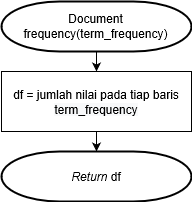

The diagram above was exported from draw.io. Its source (the exported page's mxGraphModel, read from the mxfile embedded in the PNG):
<mxGraphModel grid="1" shadow="0" math="0" pageHeight="1169" pageWidth="827" pageScale="1" page="1" fold="1" arrows="1" connect="1" tooltips="1" guides="1" gridSize="10" dy="474" dx="409">
  <root>
    <mxCell id="HJViMHRs1gk5-1CBgic4-0" />
    <mxCell id="HJViMHRs1gk5-1CBgic4-1" parent="HJViMHRs1gk5-1CBgic4-0" />
    <mxCell id="qWwaATHfgEQ7ABhQKvpE-0" value="" parent="HJViMHRs1gk5-1CBgic4-1" edge="1" style="edgeStyle=orthogonalEdgeStyle;rounded=0;orthogonalLoop=1;jettySize=auto;html=1;">
      <mxGeometry as="geometry" relative="1">
        <mxPoint as="targetPoint" x="200" y="330" />
        <mxPoint as="sourcePoint" x="200" y="310" />
      </mxGeometry>
    </mxCell>
    <mxCell id="qWwaATHfgEQ7ABhQKvpE-1" value="Document frequency(term_frequency)" parent="HJViMHRs1gk5-1CBgic4-1" style="strokeWidth=2;html=1;shape=mxgraph.flowchart.terminator;whiteSpace=wrap;" vertex="1">
      <mxGeometry as="geometry" height="50" width="190" x="105" y="260" />
    </mxCell>
    <mxCell id="qWwaATHfgEQ7ABhQKvpE-11" value="" parent="HJViMHRs1gk5-1CBgic4-1" target="qWwaATHfgEQ7ABhQKvpE-9" source="qWwaATHfgEQ7ABhQKvpE-7" edge="1" style="edgeStyle=orthogonalEdgeStyle;rounded=0;orthogonalLoop=1;jettySize=auto;html=1;">
      <mxGeometry as="geometry" relative="1" />
    </mxCell>
    <mxCell id="qWwaATHfgEQ7ABhQKvpE-7" value="df = jumlah nilai pada tiap baris &lt;span style=&quot;display: inline ; float: none ; background-color: rgb(248 , 249 , 250) ; color: rgb(0 , 0 , 0) ; font-family: &amp;#34;helvetica&amp;#34; ; font-size: 12px ; font-style: normal ; font-variant: normal ; font-weight: normal ; letter-spacing: normal ; line-height: 1.2 ; overflow-wrap: normal ; text-align: center ; text-decoration: none ; text-indent: 0px ; text-transform: none ; white-space: normal ; word-spacing: 0px&quot;&gt;term_frequency &lt;/span&gt;" parent="HJViMHRs1gk5-1CBgic4-1" style="rounded=0;whiteSpace=wrap;html=1;" vertex="1">
      <mxGeometry as="geometry" height="60" width="190" x="105" y="330" />
    </mxCell>
    <mxCell id="qWwaATHfgEQ7ABhQKvpE-9" value="&lt;i&gt;Return&lt;/i&gt; df" parent="HJViMHRs1gk5-1CBgic4-1" style="strokeWidth=2;html=1;shape=mxgraph.flowchart.terminator;whiteSpace=wrap;" vertex="1">
      <mxGeometry as="geometry" height="50" width="190" x="105" y="410" />
    </mxCell>
  </root>
</mxGraphModel>